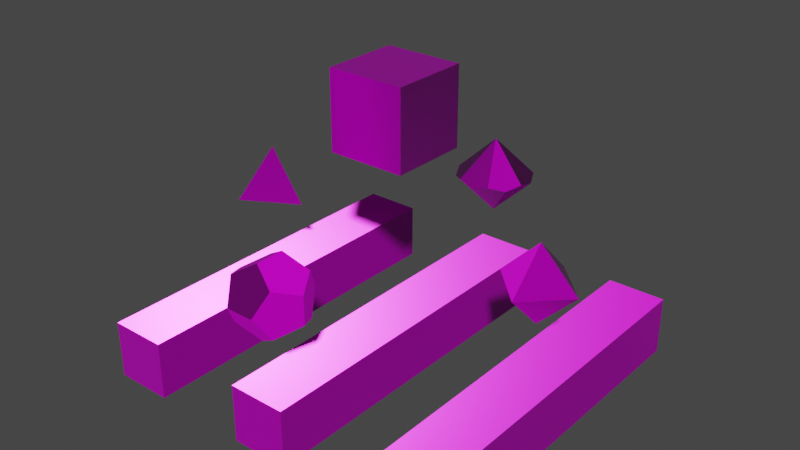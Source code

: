 # Source: 3D_Dice_Pack_Textured.blend  (saved by Blender 2.83.20; exported with 4.5.12 LTS)
import bpy
from mathutils import Matrix  # noqa: F401  (used for matrix-valued properties, if any)

bpy.ops.wm.read_factory_settings(use_empty=True)
scene = bpy.context.scene
scene.name = 'Scene'

# ---- images (referenced by path relative to the original .blend; pixels are not part of the script)
import os
ASSET_DIR = os.environ.get("B2B_ASSET_DIR", "")  # directory of the original .blend (textures are referenced by path, not embedded)
HERE = os.path.dirname(os.path.abspath(__file__))  # packed textures are extracted next to this script under _unpacked/

def load_image(name, relpath, width, height, colorspace="sRGB"):
    """Load a texture the original file referenced (path relative to the .blend, or extracted next to this script)."""
    p = next((c for c in (os.path.join(HERE, relpath), os.path.join(ASSET_DIR, relpath)) if relpath and os.path.exists(c)), "")
    if p:
        img = bpy.data.images.load(p, check_existing=True)
        img.name = name
    else:  # same state as the original file: an image datablock whose file is absent (Cycles renders it pink)
        img = bpy.data.images.new(name, width, height)
        img.source = "FILE"
        img.filepath = "//" + (relpath or name)
    img.colorspace_settings.name = colorspace
    return img
img_3d_dice_pack_low_3d_dice_pack_height_png = load_image('3D Dice Pack low_3D Dice Pack_Height.png', 'Textures/PBR MetalicRoughness/4096/3D Dice Pack low_3D Dice Pack_Height.png', 1024, 1024, 'Non-Color')
img_3d_dice_pack_low_3d_dice_pack_basecolor_png = load_image('3D Dice Pack low_3D Dice Pack_BaseColor.png', 'Textures/PBR MetalicRoughness/4096/3D Dice Pack low_3D Dice Pack_BaseColor.png', 1024, 1024, 'sRGB')
img_3d_dice_pack_low_3d_dice_pack_metallic_png = load_image('3D Dice Pack low_3D Dice Pack_Metallic.png', 'Textures/PBR MetalicRoughness/4096/3D Dice Pack low_3D Dice Pack_Metallic.png', 1024, 1024, 'Non-Color')
img_3d_dice_pack_low_3d_dice_pack_roughness_png = load_image('3D Dice Pack low_3D Dice Pack_Roughness.png', 'Textures/PBR MetalicRoughness/4096/3D Dice Pack low_3D Dice Pack_Roughness.png', 1024, 1024, 'Non-Color')
img_3d_dice_pack_low_3d_dice_pack_normal_png = load_image('3D Dice Pack low_3D Dice Pack_Normal.png', 'Textures/PBR MetalicRoughness/4096/3D Dice Pack low_3D Dice Pack_Normal.png', 1024, 1024, 'Non-Color')
img_3d_dice_pack_low_3d_dice_pack__long_dice__height_png = load_image('3D Dice Pack low_3D Dice Pack (Long Dice)_Height.png', 'Textures/PBR MetalicRoughness/4096/3D Dice Pack low_3D Dice Pack (Long Dice)_Height.png', 1024, 1024, 'Non-Color')
img_3d_dice_pack_low_3d_dice_pack__long_dice__metallic_png = load_image('3D Dice Pack low_3D Dice Pack (Long Dice)_Metallic.png', 'Textures/PBR MetalicRoughness/4096/3D Dice Pack low_3D Dice Pack (Long Dice)_Metallic.png', 1024, 1024, 'Non-Color')
img_3d_dice_pack_low_3d_dice_pack__long_dice__roughness_png = load_image('3D Dice Pack low_3D Dice Pack (Long Dice)_Roughness.png', 'Textures/PBR MetalicRoughness/4096/3D Dice Pack low_3D Dice Pack (Long Dice)_Roughness.png', 1024, 1024, 'Non-Color')
img_3d_dice_pack_low_3d_dice_pack__long_dice__normal_png = load_image('3D Dice Pack low_3D Dice Pack (Long Dice)_Normal.png', 'Textures/PBR MetalicRoughness/4096/3D Dice Pack low_3D Dice Pack (Long Dice)_Normal.png', 1024, 1024, 'Non-Color')
img_3d_dice_pack_low_3d_dice_pack__long_dice__basecolor_png = load_image('3D Dice Pack low_3D Dice Pack (Long Dice)_BaseColor.png', 'Textures/PBR MetalicRoughness/4096/3D Dice Pack low_3D Dice Pack (Long Dice)_BaseColor.png', 1024, 1024, 'sRGB')

# ---- materials (node trees are filled in below, after node groups)
mat_3d_dice_pack = bpy.data.materials.new('3D Dice Pack')
mat_3d_dice_pack.use_transparent_shadow = False
mat_3d_dice_pack__long_dice = bpy.data.materials.new('3D Dice Pack (Long Dice)')
mat_3d_dice_pack__long_dice.use_transparent_shadow = False

# ---- node groups
ng_auto_smooth = bpy.data.node_groups.new('Auto Smooth', 'GeometryNodeTree')
_s = ng_auto_smooth.interface.new_socket(name='Geometry', in_out='OUTPUT', socket_type='NodeSocketGeometry')
_s = ng_auto_smooth.interface.new_socket(name='Geometry', in_out='INPUT', socket_type='NodeSocketGeometry')
_s = ng_auto_smooth.interface.new_socket(name='Angle', in_out='INPUT', socket_type='NodeSocketFloat')
_s.subtype = 'ANGLE'
_s.min_value = 0.0
_s.max_value = 3.142
ng_auto_smooth.is_modifier = True
_N = ng_auto_smooth.nodes; _L = ng_auto_smooth.links
n0 = _N.new('NodeGroupOutput'); n0.name = 'Group Output'; n0.location = (480, -100)
n1 = _N.new('NodeGroupInput'); n1.name = 'Group Input'; n1.location = (-420, -300)
n2 = _N.new('NodeGroupInput'); n2.name = 'Group Input.001'; n2.location = (-60, -100)
n3 = _N.new('GeometryNodeSetShadeSmooth'); n3.name = 'Set Shade Smooth'; n3.location = (120, -100)
n3.domain = 'EDGE'
n4 = _N.new('GeometryNodeSetShadeSmooth'); n4.name = 'Set Shade Smooth.001'; n4.location = (300, -100)
n5 = _N.new('GeometryNodeInputMeshEdgeAngle'); n5.name = 'Edge Angle'; n5.location = (-420, -220)
n6 = _N.new('GeometryNodeInputEdgeSmooth'); n6.name = 'Is Edge Smooth'; n6.location = (-60, -160)
n7 = _N.new('GeometryNodeInputShadeSmooth'); n7.name = 'Is Face Smooth'; n7.location = (-240, -340)
n8 = _N.new('FunctionNodeBooleanMath'); n8.name = 'Boolean Math'; n8.location = (-60, -220)
n9 = _N.new('FunctionNodeCompare'); n9.name = 'Compare'; n9.location = (-240, -180)
n9.operation = 'LESS_EQUAL'
_L.new(n5.outputs[0], n9.inputs[0])
_L.new(n4.outputs[0], n0.inputs[0])
_L.new(n1.outputs[1], n9.inputs[1])
_L.new(n9.outputs[0], n8.inputs[0])
_L.new(n7.outputs[0], n8.inputs[1])
_L.new(n2.outputs[0], n3.inputs[0])
_L.new(n6.outputs[0], n3.inputs[1])
_L.new(n3.outputs[0], n4.inputs[0])
_L.new(n8.outputs[0], n3.inputs[2])
n0.is_active_output = True

# ---- material node trees
mat_3d_dice_pack.use_nodes = True; mat_3d_dice_pack.node_tree.nodes.clear()
_N = mat_3d_dice_pack.node_tree.nodes; _L = mat_3d_dice_pack.node_tree.links
n0 = _N.new('NodeFrame'); n0.name = 'Frame'; n0.location = (-1349, 175)
n0.label = 'Mapping'
n0.width = 400
n1 = _N.new('NodeFrame'); n1.name = 'Frame.001'; n1.location = (-706, 375)
n1.label = 'Textures'
n1.width = 357
n2 = _N.new('ShaderNodeOutputMaterial'); n2.name = 'Material Output'; n2.location = (300, 300)
n3 = _N.new('ShaderNodeTexImage'); n3.name = 'Image Texture'; n3.location = (87, -1150)
n3.label = 'Displacement'
n3.image = img_3d_dice_pack_low_3d_dice_pack_height_png
n4 = _N.new('ShaderNodeTexImage'); n4.name = 'Image Texture.001'; n4.location = (87, -30)
n4.label = 'Base Color'
n4.image = img_3d_dice_pack_low_3d_dice_pack_basecolor_png
n5 = _N.new('ShaderNodeTexImage'); n5.name = 'Image Texture.002'; n5.location = (87, -310)
n5.label = 'Metallic'
n5.image = img_3d_dice_pack_low_3d_dice_pack_metallic_png
n6 = _N.new('ShaderNodeTexImage'); n6.name = 'Image Texture.003'; n6.location = (87, -590)
n6.label = 'Roughness'
n6.image = img_3d_dice_pack_low_3d_dice_pack_roughness_png
n7 = _N.new('ShaderNodeTexImage'); n7.name = 'Image Texture.004'; n7.location = (87, -870)
n7.label = 'Normal'
n7.image = img_3d_dice_pack_low_3d_dice_pack_normal_png
n8 = _N.new('ShaderNodeNormalMap'); n8.name = 'Normal Map'; n8.location = (-319, -495)
n9 = _N.new('ShaderNodeMapping'); n9.name = 'Mapping'; n9.location = (230, -30)
n10 = _N.new('NodeReroute'); n10.name = 'Reroute'; n10.location = (37, -700)
n10.width = 16
n10.socket_idname = 'NodeSocketVector'
n11 = _N.new('ShaderNodeTexCoord'); n11.name = 'Texture Coordinate'; n11.location = (30, -30)
n12 = _N.new('ShaderNodeBsdfPrincipled'); n12.name = 'Principled BSDF'; n12.location = (10, 300)
n12.distribution = 'GGX'
n12.subsurface_method = 'BURLEY'
n12.inputs[3].default_value = 1.45
n12.inputs[27].default_value = (0.0, 0.0, 0.0, 1.0)
n12.inputs[28].default_value = 1.0
n3.parent = n1
n4.parent = n1
n5.parent = n1
n6.parent = n1
n7.parent = n1
n9.parent = n0
n10.parent = n1
n11.parent = n0
_L.new(n12.outputs[0], n2.inputs[0])
_L.new(n4.outputs[0], n12.inputs[0])
_L.new(n5.outputs[0], n12.inputs[1])
_L.new(n6.outputs[0], n12.inputs[2])
_L.new(n7.outputs[0], n8.inputs[1])
_L.new(n8.outputs[0], n12.inputs[5])
_L.new(n10.outputs[0], n4.inputs[0])
_L.new(n10.outputs[0], n5.inputs[0])
_L.new(n10.outputs[0], n6.inputs[0])
_L.new(n10.outputs[0], n7.inputs[0])
_L.new(n10.outputs[0], n3.inputs[0])
_L.new(n9.outputs[0], n10.inputs[0])
_L.new(n11.outputs[2], n9.inputs[0])
n2.is_active_output = True
mat_3d_dice_pack__long_dice.use_nodes = True; mat_3d_dice_pack__long_dice.node_tree.nodes.clear()
_N = mat_3d_dice_pack__long_dice.node_tree.nodes; _L = mat_3d_dice_pack__long_dice.node_tree.links
n0 = _N.new('NodeFrame'); n0.name = 'Frame'; n0.location = (-1270, 330)
n0.label = 'Mapping'
n0.width = 400
n1 = _N.new('NodeFrame'); n1.name = 'Frame.001'; n1.location = (-627, 530)
n1.label = 'Textures'
n1.width = 357
n2 = _N.new('ShaderNodeOutputMaterial'); n2.name = 'Material Output'; n2.location = (300, 300)
n3 = _N.new('ShaderNodeTexImage'); n3.name = 'Image Texture'; n3.location = (87, -1150)
n3.label = 'Displacement'
n3.image = img_3d_dice_pack_low_3d_dice_pack__long_dice__height_png
n4 = _N.new('ShaderNodeTexImage'); n4.name = 'Image Texture.002'; n4.location = (87, -310)
n4.label = 'Metallic'
n4.image = img_3d_dice_pack_low_3d_dice_pack__long_dice__metallic_png
n5 = _N.new('ShaderNodeTexImage'); n5.name = 'Image Texture.003'; n5.location = (87, -590)
n5.label = 'Roughness'
n5.image = img_3d_dice_pack_low_3d_dice_pack__long_dice__roughness_png
n6 = _N.new('ShaderNodeTexImage'); n6.name = 'Image Texture.004'; n6.location = (87, -870)
n6.label = 'Normal'
n6.image = img_3d_dice_pack_low_3d_dice_pack__long_dice__normal_png
n7 = _N.new('ShaderNodeNormalMap'); n7.name = 'Normal Map'; n7.location = (-240, -340)
n8 = _N.new('ShaderNodeMapping'); n8.name = 'Mapping'; n8.location = (230, -30)
n9 = _N.new('NodeReroute'); n9.name = 'Reroute'; n9.location = (37, -700)
n9.width = 16
n9.socket_idname = 'NodeSocketVector'
n10 = _N.new('ShaderNodeTexCoord'); n10.name = 'Texture Coordinate'; n10.location = (30, -30)
n11 = _N.new('ShaderNodeBsdfPrincipled'); n11.name = 'Principled BSDF'; n11.location = (10, 300)
n11.distribution = 'GGX'
n11.subsurface_method = 'BURLEY'
n11.inputs[3].default_value = 1.45
n11.inputs[27].default_value = (0.0, 0.0, 0.0, 1.0)
n11.inputs[28].default_value = 1.0
n12 = _N.new('ShaderNodeTexImage'); n12.name = 'Image Texture.001'; n12.location = (87, -30)
n12.label = 'Base Color'
n12.image = img_3d_dice_pack_low_3d_dice_pack__long_dice__basecolor_png
n3.parent = n1
n4.parent = n1
n5.parent = n1
n6.parent = n1
n8.parent = n0
n9.parent = n1
n10.parent = n0
n12.parent = n1
_L.new(n11.outputs[0], n2.inputs[0])
_L.new(n12.outputs[0], n11.inputs[0])
_L.new(n4.outputs[0], n11.inputs[1])
_L.new(n5.outputs[0], n11.inputs[2])
_L.new(n6.outputs[0], n7.inputs[1])
_L.new(n7.outputs[0], n11.inputs[5])
_L.new(n9.outputs[0], n12.inputs[0])
_L.new(n9.outputs[0], n4.inputs[0])
_L.new(n9.outputs[0], n5.inputs[0])
_L.new(n9.outputs[0], n6.inputs[0])
_L.new(n9.outputs[0], n3.inputs[0])
_L.new(n8.outputs[0], n9.inputs[0])
_L.new(n10.outputs[2], n8.inputs[0])
n2.is_active_output = True

# ---- world
world_world = bpy.data.worlds.new('World'); scene.world = world_world
world_world.use_nodes = True; world_world.node_tree.nodes.clear()
_N = world_world.node_tree.nodes; _L = world_world.node_tree.links
n0 = _N.new('ShaderNodeOutputWorld'); n0.name = 'World Output'; n0.location = (300, 300)
n1 = _N.new('ShaderNodeBackground'); n1.name = 'Background'; n1.location = (10, 300)
n1.inputs[0].default_value = (0.05088, 0.05088, 0.05088, 1.0)
_L.new(n1.outputs[0], n0.inputs[0])
n0.is_active_output = True
world_world.color = (0.05088, 0.05088, 0.05088)
world_world.use_sun_shadow = False
world_world.sun_shadow_jitter_overblur = 0.0

# ---- meshes
me_cone_003 = bpy.data.meshes.new('Cone.003')
me_cone_003.from_pydata([(0.0, 1.0, -0.45), (0.4339, 0.901, -0.55), (0.7818, 0.6235, -0.45), (0.9749, 0.2225, -0.55), (0.9749, -0.2225, -0.45), (0.7818, -0.6235, -0.55), (0.4339, -0.901, -0.45), (1.51e-07, -1.0, -0.55), (-0.4339, -0.901, -0.45), (-0.7818, -0.6235, -0.55), (0.0, 0.0, 0.5), (-0.9749, -0.2225, -0.45), (-0.9749, 0.2225, -0.55), (-0.7818, 0.6235, -0.45), (-0.4339, 0.901, -0.55), (-1.51e-07, 0.0, -1.5)], [], [(1, 15, 14, 0), (10, 11, 9, 8), (10, 2, 1, 0), (15, 7, 8, 9), (10, 13, 12, 11), (15, 12, 13, 14), (15, 1, 2, 3), (15, 5, 6, 7), (15, 9, 11, 12), (15, 3, 4, 5), (10, 0, 14, 13), (10, 6, 5, 4), (10, 4, 3, 2), (10, 8, 7, 6)])
me_cone_003.polygons.foreach_set('use_smooth', [True] * 14)
_uv = me_cone_003.uv_layers.new(name='UVMap')
_uv.uv.foreach_set('vector', [0.3419, 0.006417, 0.3426, 0.1172, 0.2759, 0.02876, 0.3053, 0.006882, 0.1159, 0.1193, 0.2119, 0.1747, 0.1933, 0.2063, 0.1598, 0.221, 0.1149, 0.1156, 0.04933, 0.02634, 0.07898, 0.004845, 0.1156, 0.004845, 0.3424, 0.1204, 0.3772, 0.2255, 0.3424, 0.2368, 0.3076, 0.2255, 0.1149, 0.1156, 0.1816, 0.02718, 0.2107, 0.04943, 0.2212, 0.08452, 0.3426, 0.1172, 0.2363, 0.08609, 0.2468, 0.051, 0.2759, 0.02876, 0.3426, 0.1172, 0.3419, 0.006417, 0.3785, 0.006417, 0.4082, 0.02792, 0.3424, 0.1204, 0.4331, 0.1839, 0.4119, 0.2138, 0.3772, 0.2255, 0.3424, 0.1204, 0.3076, 0.2255, 0.2729, 0.2138, 0.2517, 0.1839, 0.3426, 0.1172, 0.4082, 0.02792, 0.4375, 0.04979, 0.4485, 0.08474, 0.1149, 0.1156, 0.1156, 0.004845, 0.1522, 0.005309, 0.1816, 0.02718, 0.1159, 0.1193, 0.09039, 0.2271, 0.05481, 0.2184, 0.03109, 0.1905, 0.1149, 0.1156, 0.009004, 0.08317, 0.01995, 0.04822, 0.04933, 0.02634, 0.1159, 0.1193, 0.1598, 0.221, 0.1261, 0.2353, 0.09039, 0.2271])
me_cone_003.materials.append(mat_3d_dice_pack)
me_cone_003.use_remesh_fix_poles = True
me_cone_003.use_remesh_preserve_attributes = False
me_cone_003.use_mirror_vertex_groups = False
me_cone_003.update()
me_cube = bpy.data.meshes.new('Cube')
me_cube.from_pydata([(-1.0, -1.0, -1.0), (-1.0, -1.0, 1.0), (-1.0, 1.0, -1.0), (-1.0, 1.0, 1.0), (1.0, -1.0, -1.0), (1.0, -1.0, 1.0), (1.0, 1.0, -1.0), (1.0, 1.0, 1.0)], [], [(0, 1, 3, 2), (2, 3, 7, 6), (6, 7, 5, 4), (4, 5, 1, 0), (2, 6, 4, 0), (7, 3, 1, 5)])
me_cube.polygons.foreach_set('use_smooth', [True] * 6)
_uv = me_cube.uv_layers.new(name='UVMap')
_uv.uv.foreach_set('vector', [0.7447, 0.4436, 0.7447, 0.6279, 0.5604, 0.6279, 0.5604, 0.4436, 0.5604, 0.4436, 0.5604, 0.6279, 0.3761, 0.6279, 0.3761, 0.4436, 0.3761, 0.4436, 0.3761, 0.6279, 0.1917, 0.6279, 0.1917, 0.4436, 0.1917, 0.4436, 0.1917, 0.6279, 0.007367, 0.6279, 0.007367, 0.4436, 0.3761, 0.2592, 0.3761, 0.4436, 0.1917, 0.4436, 0.1917, 0.2592, 0.3761, 0.6279, 0.3761, 0.8122, 0.1917, 0.8122, 0.1917, 0.6279])
me_cube.materials.append(mat_3d_dice_pack)
me_cube.use_remesh_fix_poles = True
me_cube.use_remesh_preserve_attributes = False
me_cube.use_mirror_vertex_groups = False
me_cube.update()
me_solid = bpy.data.meshes.new('Solid')
me_solid.from_pydata([(0.5774, 0.5774, 0.5774), (0.5774, 0.5774, -0.5774), (0.5774, -0.5774, 0.5774), (0.5774, -0.5774, -0.5774), (-0.5774, 0.5774, 0.5774), (-0.5774, 0.5774, -0.5774), (-0.5774, -0.5774, 0.5774), (-0.5774, -0.5774, -0.5774), (0.3568, 0.9342, 0.0), (-0.3568, 0.9342, 0.0), (0.3568, -0.9342, 0.0), (-0.3568, -0.9342, 0.0), (0.9342, 0.0, 0.3568), (0.9342, 0.0, -0.3568), (-0.9342, 0.0, 0.3568), (-0.9342, 0.0, -0.3568), (0.0, 0.3568, 0.9342), (0.0, -0.3568, 0.9342), (0.0, 0.3568, -0.9342), (0.0, -0.3568, -0.9342)], [], [(0, 8, 4, 16), (8, 9, 4), (0, 12, 1, 8), (12, 13, 1), (0, 16, 2, 12), (16, 17, 2), (8, 1, 5, 9), (1, 18, 5), (12, 2, 3, 13), (2, 10, 3), (16, 4, 6, 17), (4, 14, 6), (9, 5, 14, 4), (5, 15, 14), (6, 11, 2, 17), (11, 10, 2), (3, 19, 1, 13), (19, 18, 1), (7, 15, 18, 19), (15, 5, 18), (7, 11, 14, 15), (11, 6, 14), (7, 19, 10, 11), (19, 3, 10)])
me_solid.polygons.foreach_set('use_smooth', [True] * 24)
_uv = me_solid.uv_layers.new(name='UVMap')
_uv.uv.foreach_set('vector', [0.5917, 0.1799, 0.5325, 0.2086, 0.518, 0.1031, 0.5828, 0.1147, 0.5325, 0.2086, 0.487, 0.1611, 0.518, 0.1031, 0.5917, 0.1799, 0.6565, 0.1915, 0.6063, 0.2853, 0.5607, 0.2379, 0.6565, 0.1915, 0.6655, 0.2567, 0.6063, 0.2853, 0.5917, 0.1799, 0.5828, 0.1147, 0.6875, 0.1335, 0.6565, 0.1915, 0.5828, 0.1147, 0.642, 0.08608, 0.6875, 0.1335, 0.7255, 0.4096, 0.7165, 0.3444, 0.8213, 0.3632, 0.7903, 0.4212, 0.7165, 0.3444, 0.7758, 0.3157, 0.8213, 0.3632, 0.6565, 0.1915, 0.6875, 0.1335, 0.7613, 0.2103, 0.702, 0.239, 0.6875, 0.1335, 0.7523, 0.1451, 0.7613, 0.2103, 0.5828, 0.1147, 0.5372, 0.06729, 0.633, 0.02091, 0.642, 0.08608, 0.5372, 0.06729, 0.5683, 0.009301, 0.633, 0.02091, 0.8303, 0.4284, 0.8213, 0.3632, 0.9261, 0.382, 0.895, 0.44, 0.8213, 0.3632, 0.8805, 0.3345, 0.9261, 0.382, 0.673, 0.02809, 0.7378, 0.0397, 0.6875, 0.1335, 0.642, 0.08608, 0.7378, 0.0397, 0.7467, 0.1049, 0.6875, 0.1335, 0.7613, 0.2103, 0.8068, 0.2578, 0.711, 0.3041, 0.702, 0.239, 0.8068, 0.2578, 0.7758, 0.3157, 0.711, 0.3041, 0.8715, 0.2694, 0.8805, 0.3345, 0.7758, 0.3157, 0.8068, 0.2578, 0.8805, 0.3345, 0.8213, 0.3632, 0.7758, 0.3157, 0.8715, 0.2694, 0.9308, 0.2407, 0.9453, 0.3461, 0.8805, 0.3345, 0.9308, 0.2407, 0.9763, 0.2882, 0.9453, 0.3461, 0.8715, 0.2694, 0.8068, 0.2578, 0.857, 0.1639, 0.9026, 0.2114, 0.8068, 0.2578, 0.7978, 0.1926, 0.857, 0.1639])
me_solid.materials.append(mat_3d_dice_pack)
me_solid.use_remesh_fix_poles = True
me_solid.use_remesh_preserve_attributes = False
me_solid.use_mirror_vertex_groups = False
me_solid.update()
me_cube_002 = bpy.data.meshes.new('Cube.002')
me_cube_002.from_pydata([(-0.75, -4.651, -0.75), (-0.75, -4.651, 0.75), (-0.75, 4.651, -0.75), (-0.75, 4.651, 0.75), (0.75, -4.651, -0.75), (0.75, -4.651, 0.75), (0.75, 4.651, -0.75), (0.75, 4.651, 0.75)], [], [(0, 1, 3, 2), (2, 3, 7, 6), (6, 7, 5, 4), (4, 5, 1, 0), (2, 6, 4, 0), (7, 3, 1, 5)])
me_cube_002.polygons.foreach_set('use_smooth', [True] * 6)
_uv = me_cube_002.uv_layers.new(name='UVMap')
_uv.uv.foreach_set('vector', [0.3348, 0.08404, 0.4174, 0.08404, 0.4174, 0.5964, 0.3348, 0.5964, 0.6652, 0.5964, 0.6652, 0.6791, 0.5826, 0.6791, 0.5826, 0.5964, 0.5826, 0.5964, 0.5, 0.5964, 0.5, 0.08404, 0.5826, 0.08404, 0.5826, 0.08404, 0.5826, 0.00142, 0.6652, 0.00142, 0.6652, 0.08404, 0.6652, 0.5964, 0.5826, 0.5964, 0.5826, 0.08404, 0.6652, 0.08404, 0.5, 0.5964, 0.4174, 0.5964, 0.4174, 0.08404, 0.5, 0.08404])
me_cube_002.materials.append(mat_3d_dice_pack__long_dice)
me_cube_002.use_remesh_fix_poles = True
me_cube_002.use_remesh_preserve_attributes = False
me_cube_002.use_mirror_vertex_groups = False
me_cube_002.update()
me_cube_004 = bpy.data.meshes.new('Cube.004')
me_cube_004.from_pydata([(-0.75, -4.651, -0.75), (-0.75, -4.651, 0.75), (-0.75, 4.651, -0.75), (-0.75, 4.651, 0.75), (0.75, -4.651, -0.75), (0.75, -4.651, 0.75), (0.75, 4.651, -0.75), (0.75, 4.651, 0.75)], [], [(0, 1, 3, 2), (2, 3, 7, 6), (6, 7, 5, 4), (4, 5, 1, 0), (2, 6, 4, 0), (7, 3, 1, 5)])
me_cube_004.polygons.foreach_set('use_smooth', [True] * 6)
_uv = me_cube_004.uv_layers.new(name='UVMap')
_uv.uv.foreach_set('vector', [0.6681, 0.08404, 0.7507, 0.08404, 0.7507, 0.5964, 0.6681, 0.5964, 0.9986, 0.5964, 0.9986, 0.6791, 0.916, 0.6791, 0.916, 0.5964, 0.916, 0.5964, 0.8333, 0.5964, 0.8333, 0.08404, 0.916, 0.08404, 0.916, 0.08404, 0.916, 0.00142, 0.9986, 0.00142, 0.9986, 0.08404, 0.9986, 0.5964, 0.916, 0.5964, 0.916, 0.08404, 0.9986, 0.08404, 0.8333, 0.5964, 0.7507, 0.5964, 0.7507, 0.08404, 0.8333, 0.08404])
me_cube_004.materials.append(mat_3d_dice_pack__long_dice)
me_cube_004.use_remesh_fix_poles = True
me_cube_004.use_remesh_preserve_attributes = False
me_cube_004.use_mirror_vertex_groups = False
me_cube_004.update()
me_cube_003 = bpy.data.meshes.new('Cube.003')
me_cube_003.from_pydata([(-0.75, -4.651, -0.75), (-0.75, -4.651, 0.75), (-0.75, 4.651, -0.75), (-0.75, 4.651, 0.75), (0.75, -4.651, -0.75), (0.75, -4.651, 0.75), (0.75, 4.651, -0.75), (0.75, 4.651, 0.75)], [], [(0, 1, 3, 2), (2, 3, 7, 6), (6, 7, 5, 4), (4, 5, 1, 0), (2, 6, 4, 0), (7, 3, 1, 5)])
me_cube_003.polygons.foreach_set('use_smooth', [True] * 6)
_uv = me_cube_003.uv_layers.new(name='UVMap')
_uv.uv.foreach_set('vector', [0.00142, 0.08404, 0.08404, 0.08404, 0.08404, 0.5964, 0.00142, 0.5964, 0.3319, 0.5964, 0.3319, 0.6791, 0.2493, 0.6791, 0.2493, 0.5964, 0.2493, 0.5964, 0.1667, 0.5964, 0.1667, 0.08404, 0.2493, 0.08404, 0.2493, 0.08404, 0.2493, 0.00142, 0.3319, 0.00142, 0.3319, 0.08404, 0.3319, 0.5964, 0.2493, 0.5964, 0.2493, 0.08404, 0.3319, 0.08404, 0.1667, 0.5964, 0.08404, 0.5964, 0.08404, 0.08404, 0.1667, 0.08404])
me_cube_003.materials.append(mat_3d_dice_pack__long_dice)
me_cube_003.use_remesh_fix_poles = True
me_cube_003.use_remesh_preserve_attributes = False
me_cube_003.use_mirror_vertex_groups = False
me_cube_003.update()
me_solid_002 = bpy.data.meshes.new('Solid.002')
me_solid_002.from_pydata([(1.0, 0.0, 0.0), (-1.0, 0.0, 0.0), (0.0, 1.0, 0.0), (0.0, -1.0, 0.0), (0.0, 0.0, 1.0), (0.0, 0.0, -1.0)], [], [(4, 0, 2), (4, 2, 1), (4, 1, 3), (4, 3, 0), (5, 2, 0), (5, 1, 2), (5, 3, 1), (5, 0, 3)])
me_solid_002.polygons.foreach_set('use_smooth', [True] * 8)
_uv = me_solid_002.uv_layers.new(name='UVMap')
_uv.uv.foreach_set('vector', [0.6563, 0.9144, 0.6563, 0.784, 0.7692, 0.8492, 0.6563, 0.9144, 0.7692, 0.8492, 0.7692, 0.9796, 0.6563, 0.9144, 0.5434, 0.9796, 0.5434, 0.8492, 0.6563, 0.9144, 0.5434, 0.8492, 0.6563, 0.784, 0.5434, 0.7189, 0.6563, 0.6537, 0.6563, 0.784, 0.5434, 0.7189, 0.4305, 0.784, 0.4305, 0.6537, 0.5434, 0.7189, 0.5434, 0.8492, 0.4305, 0.784, 0.5434, 0.7189, 0.6563, 0.784, 0.5434, 0.8492])
me_solid_002.materials.append(mat_3d_dice_pack)
me_solid_002.use_remesh_fix_poles = True
me_solid_002.use_remesh_preserve_attributes = False
me_solid_002.use_mirror_vertex_groups = False
me_solid_002.update()
me_solid_004 = bpy.data.meshes.new('Solid.004')
me_solid_004.from_pydata([(0.0, 0.0, 1.0), (0.9428, 0.0, -0.3333), (-0.4714, 0.8165, -0.3333), (-0.4714, -0.8165, -0.3333)], [], [(0, 1, 2), (0, 2, 3), (0, 3, 1), (1, 3, 2)])
me_solid_004.polygons.foreach_set('use_smooth', [True] * 4)
_uv = me_solid_004.uv_layers.new(name='UVMap')
_uv.uv.foreach_set('vector', [0.9641, 0.8768, 0.8337, 0.8016, 0.9641, 0.7263, 0.9641, 0.5758, 0.9641, 0.7263, 0.8337, 0.651, 0.7034, 0.7263, 0.8337, 0.651, 0.8337, 0.8016, 0.8337, 0.8016, 0.8337, 0.651, 0.9641, 0.7263])
me_solid_004.materials.append(mat_3d_dice_pack)
me_solid_004.use_remesh_fix_poles = True
me_solid_004.use_remesh_preserve_attributes = False
me_solid_004.use_mirror_vertex_groups = False
me_solid_004.update()

# ---- objects
ob_14_sided_low = bpy.data.objects.new('14 Sided low', me_cone_003)
ob_cubical_dice_low = bpy.data.objects.new('Cubical Dice low', me_cube)
ob_dodecahedral_dice_low = bpy.data.objects.new('Dodecahedral Dice low', me_solid)
ob_long_dice_1_2_3_4_low = bpy.data.objects.new('Long Dice 1-2-3-4 low', me_cube_002)
ob_long_dice_1_2_5_6_low = bpy.data.objects.new('Long Dice 1-2-5-6 low', me_cube_004)
ob_long_dice_1_3_4_6_low = bpy.data.objects.new('Long Dice 1-3-4-6 low', me_cube_003)
ob_octahedral_dice_low = bpy.data.objects.new('Octahedral Dice low', me_solid_002)
ob_tetrahedral_dice_low = bpy.data.objects.new('Tetrahedral Dice low', me_solid_004)

# ---- transforms, parenting, visibility, modifiers, constraints
ob_14_sided_low.location = (0.0, 4.0, 0.5)
ob_14_sided_low.lineart.crease_threshold = 0.0
_m = ob_14_sided_low.modifiers.new('Auto Smooth', 'NODES')
_m.node_group = ng_auto_smooth
_gi = [s.identifier for s in ng_auto_smooth.interface.items_tree if s.item_type == 'SOCKET' and s.in_out == 'INPUT']
_m[_gi[1]] = 0.5236  # Angle
ob_cubical_dice_low.location = (0.0, 0.0, 3.0)
ob_cubical_dice_low.lineart.crease_threshold = 0.0
_m = ob_cubical_dice_low.modifiers.new('Auto Smooth', 'NODES')
_m.node_group = ng_auto_smooth
_gi = [s.identifier for s in ng_auto_smooth.interface.items_tree if s.item_type == 'SOCKET' and s.in_out == 'INPUT']
_m[_gi[1]] = 0.5236  # Angle
ob_dodecahedral_dice_low.location = (0.0, -4.0, 0.0)
ob_dodecahedral_dice_low.lineart.crease_threshold = 0.0
_m = ob_dodecahedral_dice_low.modifiers.new('Auto Smooth', 'NODES')
_m.node_group = ng_auto_smooth
_gi = [s.identifier for s in ng_auto_smooth.interface.items_tree if s.item_type == 'SOCKET' and s.in_out == 'INPUT']
_m[_gi[1]] = 0.5236  # Angle
ob_long_dice_1_2_3_4_low.location = (-4.0, 0.0, -3.0)
ob_long_dice_1_2_3_4_low.lineart.crease_threshold = 0.0
_m = ob_long_dice_1_2_3_4_low.modifiers.new('Auto Smooth', 'NODES')
_m.node_group = ng_auto_smooth
_gi = [s.identifier for s in ng_auto_smooth.interface.items_tree if s.item_type == 'SOCKET' and s.in_out == 'INPUT']
_m[_gi[1]] = 0.5236  # Angle
ob_long_dice_1_2_5_6_low.location = (0.0, 0.0, -3.0)
ob_long_dice_1_2_5_6_low.lineart.crease_threshold = 0.0
_m = ob_long_dice_1_2_5_6_low.modifiers.new('Auto Smooth', 'NODES')
_m.node_group = ng_auto_smooth
_gi = [s.identifier for s in ng_auto_smooth.interface.items_tree if s.item_type == 'SOCKET' and s.in_out == 'INPUT']
_m[_gi[1]] = 0.5236  # Angle
ob_long_dice_1_3_4_6_low.location = (4.0, 0.0, -3.0)
ob_long_dice_1_3_4_6_low.lineart.crease_threshold = 0.0
_m = ob_long_dice_1_3_4_6_low.modifiers.new('Auto Smooth', 'NODES')
_m.node_group = ng_auto_smooth
_gi = [s.identifier for s in ng_auto_smooth.interface.items_tree if s.item_type == 'SOCKET' and s.in_out == 'INPUT']
_m[_gi[1]] = 0.5236  # Angle
ob_octahedral_dice_low.location = (4.0, 0.0, 0.0)
ob_octahedral_dice_low.lineart.crease_threshold = 0.0
_m = ob_octahedral_dice_low.modifiers.new('Auto Smooth', 'NODES')
_m.node_group = ng_auto_smooth
_gi = [s.identifier for s in ng_auto_smooth.interface.items_tree if s.item_type == 'SOCKET' and s.in_out == 'INPUT']
_m[_gi[1]] = 0.5236  # Angle
ob_tetrahedral_dice_low.location = (-4.0, 0.0, 0.0)
ob_tetrahedral_dice_low.lineart.crease_threshold = 0.0
_m = ob_tetrahedral_dice_low.modifiers.new('Auto Smooth', 'NODES')
_m.node_group = ng_auto_smooth
_gi = [s.identifier for s in ng_auto_smooth.interface.items_tree if s.item_type == 'SOCKET' and s.in_out == 'INPUT']
_m[_gi[1]] = 0.5236  # Angle

# ---- collection membership
scene.collection.objects.link(ob_14_sided_low)
scene.collection.objects.link(ob_cubical_dice_low)
scene.collection.objects.link(ob_dodecahedral_dice_low)
scene.collection.objects.link(ob_long_dice_1_2_3_4_low)
scene.collection.objects.link(ob_long_dice_1_2_5_6_low)
scene.collection.objects.link(ob_long_dice_1_3_4_6_low)
scene.collection.objects.link(ob_octahedral_dice_low)
scene.collection.objects.link(ob_tetrahedral_dice_low)

# ---- scene / render settings (as saved in the file)
scene.frame_start = 1; scene.frame_end = 250; scene.frame_set(1)
scene.render.engine = 'BLENDER_EEVEE_NEXT'
scene.cycles.samples = 128
scene.cycles.sampling_pattern = 'TABULATED_SOBOL'
scene.cycles.use_adaptive_sampling = False
scene.cycles.use_light_tree = False
scene.view_settings.view_transform = 'Filmic'
bpy.context.view_layer.update()

# ---- added for rendering (the .blend has no active camera and no usable light): camera, sun
cam_auto = bpy.data.cameras.new('AutoCamera')
cam_auto.lens = 50.0
cam_auto.sensor_width = 36.0
cam_auto.clip_end = 1000.0
ob_auto_camera = bpy.data.objects.new('AutoCamera', cam_auto)
scene.collection.objects.link(ob_auto_camera)
ob_auto_camera.location = (14.8652, -17.6553, 11.9172)
ob_auto_camera.rotation_euler = (1.09748, -7.21219e-08, 0.694738)
scene.camera = ob_auto_camera
light_auto_sun = bpy.data.lights.new('AutoSun', 'SUN')
light_auto_sun.energy = 3.0
light_auto_sun.angle = 0.0523599
ob_auto_sun = bpy.data.objects.new('AutoSun', light_auto_sun)
scene.collection.objects.link(ob_auto_sun)
ob_auto_sun.rotation_euler = (0.872665, 0.174533, 0.523599)
bpy.context.view_layer.update()
